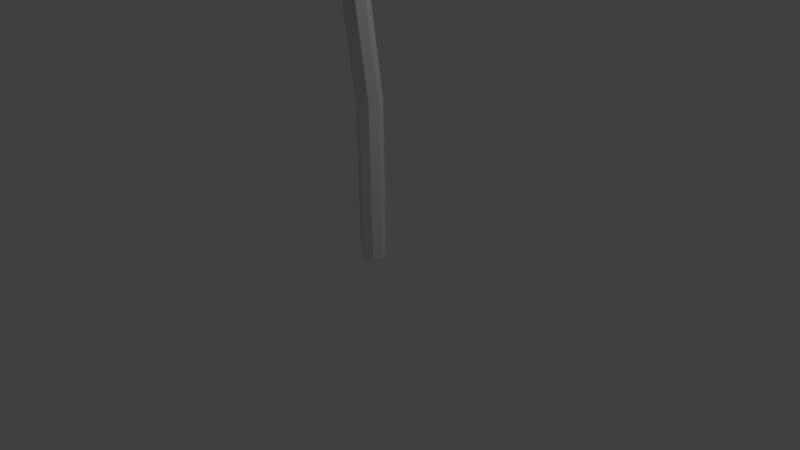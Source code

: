 # Source: enoki.blend  (saved by Blender 2.72.0; exported with 4.5.12 LTS)
import bpy
from mathutils import Matrix  # noqa: F401  (used for matrix-valued properties, if any)

bpy.ops.wm.read_factory_settings(use_empty=True)
scene = bpy.context.scene
scene.name = 'Scene'

# ---- collections
col_collection_1 = bpy.data.collections.new('Collection 1'); scene.collection.children.link(col_collection_1)

# ---- world
world_world = bpy.data.worlds.new('World'); scene.world = world_world
world_world.color = (0.05088, 0.05088, 0.05088)
world_world.use_sun_shadow = False
world_world.sun_shadow_jitter_overblur = 0.0
world_world.cycles.sampling_method = 'MANUAL'
world_world.cycles.sample_map_resolution = 256

# ---- cameras
cam_camera = bpy.data.cameras.new('Camera')
cam_camera.clip_end = 100.0
cam_camera.lens = 35.0
cam_camera.sensor_width = 32.0
cam_camera.sensor_height = 18.0
cam_camera.ortho_scale = 7.314
cam_camera.dof.focus_distance = 0.0
cam_camera.dof.aperture_fstop = 128.0

# ---- lights
light_lamp = bpy.data.lights.new('Lamp', 'POINT')
light_lamp.transmission_factor = 0.0
light_lamp.cutoff_distance = 30.0
light_lamp.energy = 100.0
light_lamp.shadow_buffer_clip_start = 1.001
light_lamp.shadow_soft_size = 0.1
light_lamp.shadow_maximum_resolution = 0.006
light_lamp.use_absolute_resolution = True
light_lamp.cycles.use_multiple_importance_sampling = False

# ---- meshes
me_circle = bpy.data.meshes.new('Circle')
me_circle.from_pydata([(6.231e-09, 0.1637, 0.0), (-0.1158, 0.1158, 0.0), (-0.1637, -7.157e-09, 0.0), (-0.1158, -0.1158, 0.0), (2.054e-08, -0.1637, 0.0), (0.1158, -0.1158, 0.0), (0.1637, 1.952e-09, 0.0), (0.1158, 0.1158, 0.0), (6.231e-09, 0.1637, 2.056), (-0.1158, 0.1158, 2.056), (-0.1637, -7.157e-09, 2.056), (-0.1158, -0.1158, 2.056), (2.054e-08, -0.1637, 2.056), (0.1158, -0.1158, 2.056), (0.1637, 1.952e-09, 2.056), (0.1158, 0.1158, 2.056), (6.231e-09, -0.02439, 3.492), (-0.1158, -0.06863, 3.473), (-0.1637, -0.1754, 3.429), (-0.1158, -0.2822, 3.384), (2.054e-08, -0.3264, 3.365), (0.1158, -0.2822, 3.384), (0.1637, -0.1754, 3.429), (0.1158, -0.06863, 3.473), (6.231e-09, -0.3226, 4.404), (-0.1158, -0.3668, 4.386), (-0.1637, -0.4736, 4.341), (-0.1158, -0.5804, 4.296), (2.054e-08, -0.6246, 4.278), (0.1158, -0.5804, 4.296), (0.1637, -0.4736, 4.341), (0.1158, -0.3668, 4.386), (1.571e-08, 0.629, 4.338), (-0.7394, 0.3466, 4.22), (-1.046, -0.3354, 3.934), (-0.7394, -1.017, 3.649), (1.071e-07, -1.3, 3.53), (0.7394, -1.017, 3.649), (1.046, -0.3354, 3.934), (0.7394, 0.3466, 4.22), (1.462e-08, 0.2477, 4.839), (-0.6414, 0.002671, 4.737), (-0.907, -0.5889, 4.489), (-0.6414, -1.181, 4.241), (9.391e-08, -1.426, 4.138), (0.6414, -1.181, 4.241), (0.907, -0.5889, 4.489), (0.6414, 0.002671, 4.737), (1.495e-09, -0.163, 5.047), (-0.4124, -0.3205, 4.981), (-0.5833, -0.701, 4.822), (-0.4124, -1.081, 4.663), (5.249e-08, -1.239, 4.597), (0.4124, -1.081, 4.663), (0.5833, -0.701, 4.822), (0.4124, -0.3205, 4.981), (1.268e-09, -0.8032, 4.964)], [], [(7, 0, 8, 15), (6, 7, 15, 14), (5, 6, 14, 13), (4, 5, 13, 12), (3, 4, 12, 11), (2, 3, 11, 10), (1, 2, 10, 9), (0, 1, 9, 8), (15, 8, 16, 23), (14, 15, 23, 22), (13, 14, 22, 21), (12, 13, 21, 20), (11, 12, 20, 19), (10, 11, 19, 18), (9, 10, 18, 17), (8, 9, 17, 16), (23, 16, 24, 31), (22, 23, 31, 30), (21, 22, 30, 29), (20, 21, 29, 28), (19, 20, 28, 27), (18, 19, 27, 26), (17, 18, 26, 25), (16, 17, 25, 24), (31, 24, 32, 39), (30, 31, 39, 38), (29, 30, 38, 37), (28, 29, 37, 36), (27, 28, 36, 35), (26, 27, 35, 34), (25, 26, 34, 33), (24, 25, 33, 32), (39, 32, 40, 47), (38, 39, 47, 46), (37, 38, 46, 45), (36, 37, 45, 44), (35, 36, 44, 43), (34, 35, 43, 42), (33, 34, 42, 41), (32, 33, 41, 40), (47, 40, 48, 55), (46, 47, 55, 54), (45, 46, 54, 53), (44, 45, 53, 52), (43, 44, 52, 51), (42, 43, 51, 50), (41, 42, 50, 49), (40, 41, 49, 48), (55, 48, 56), (54, 55, 56), (53, 54, 56), (52, 53, 56), (51, 52, 56), (50, 51, 56), (49, 50, 56), (48, 49, 56)])
me_circle.use_remesh_preserve_volume = False
me_circle.use_remesh_preserve_attributes = False
me_circle.use_mirror_vertex_groups = False
me_circle.update()

# ---- objects
ob_circle = bpy.data.objects.new('Circle', me_circle)
ob_lamp = bpy.data.objects.new('Lamp', light_lamp)
ob_camera = bpy.data.objects.new('Camera', cam_camera)

# ---- transforms, parenting, visibility, modifiers, constraints
ob_circle.location = (0.0, 0.0, 0.0)
ob_circle.lineart.crease_threshold = 0.0
ob_lamp.location = (4.076, 1.005, 5.904)
ob_lamp.rotation_euler = (0.6503, 0.05522, 1.866)
ob_lamp.lock_rotations_4d = False
ob_lamp.empty_display_type = 'ARROWS'
ob_lamp.color = (0.0, 0.0, 0.0, 0.0)
ob_lamp.lineart.crease_threshold = 0.0
ob_camera.location = (7.481, -6.508, 5.344)
ob_camera.rotation_euler = (1.109, 0.01082, 0.8149)
ob_camera.lock_rotations_4d = False
ob_camera.empty_display_type = 'ARROWS'
ob_camera.color = (0.0, 0.0, 0.0, 0.0)
ob_camera.display_type = 'WIRE'
ob_camera.lineart.crease_threshold = 0.0

# ---- collection membership
col_collection_1.objects.link(ob_circle)
col_collection_1.objects.link(ob_lamp)
col_collection_1.objects.link(ob_camera)

# ---- scene / render settings (as saved in the file)
scene.camera = ob_camera
scene.frame_start = 1; scene.frame_end = 250; scene.frame_set(1)
scene.render.engine = 'BLENDER_EEVEE_NEXT'
scene.render.resolution_percentage = 50
scene.render.dither_intensity = 0.0
scene.cycles.use_denoising = False
scene.cycles.samples = 10
scene.cycles.sampling_pattern = 'TABULATED_SOBOL'
scene.cycles.light_sampling_threshold = 0.0
scene.cycles.use_adaptive_sampling = False
scene.cycles.use_light_tree = False
scene.cycles.blur_glossy = 0.0
scene.cycles.pixel_filter_type = 'GAUSSIAN'
scene.cycles.sample_clamp_indirect = 0.0
scene.view_settings.view_transform = 'Standard'
bpy.context.view_layer.update()
